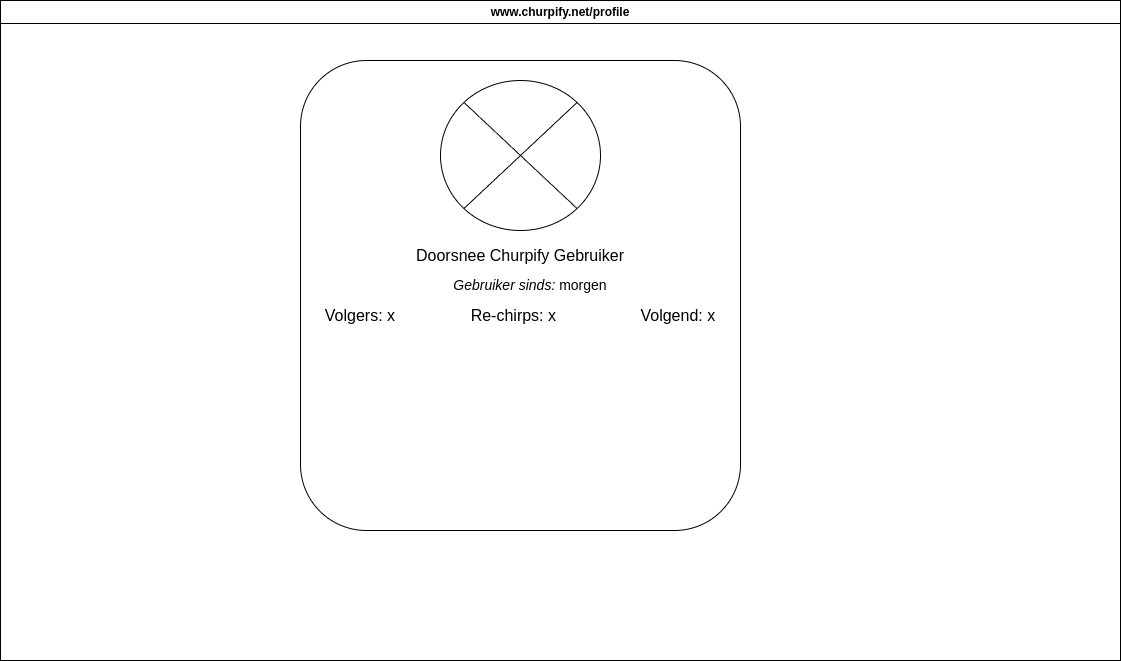

The diagram above was exported from draw.io. Its source (the exported page's mxGraphModel, read from the mxfile embedded in the PNG):
<mxGraphModel dx="1360" dy="843" grid="1" gridSize="10" guides="1" tooltips="1" connect="1" arrows="1" fold="1" page="1" pageScale="1" pageWidth="827" pageHeight="1169" math="0" shadow="0">
  <root>
    <mxCell id="0" />
    <mxCell id="1" parent="0" />
    <mxCell id="QBZt0JNe4HWxU5lZ31Xq-5" value="www.churpify.net/profile" style="swimlane;whiteSpace=wrap;html=1;" parent="1" vertex="1">
      <mxGeometry x="140" y="270" width="1120" height="660" as="geometry" />
    </mxCell>
    <mxCell id="YAL7qmfx202Y2cyzev5e-4" value="" style="rounded=1;whiteSpace=wrap;html=1;" vertex="1" parent="QBZt0JNe4HWxU5lZ31Xq-5">
      <mxGeometry x="300" y="60" width="440" height="470" as="geometry" />
    </mxCell>
    <mxCell id="YAL7qmfx202Y2cyzev5e-3" value="" style="shape=sumEllipse;perimeter=ellipsePerimeter;whiteSpace=wrap;html=1;backgroundOutline=1;" vertex="1" parent="QBZt0JNe4HWxU5lZ31Xq-5">
      <mxGeometry x="440" y="80" width="160" height="150" as="geometry" />
    </mxCell>
    <mxCell id="YAL7qmfx202Y2cyzev5e-5" value="&lt;font style=&quot;font-size: 16px;&quot;&gt;Doorsnee Churpify Gebruiker&lt;/font&gt;" style="text;html=1;align=center;verticalAlign=middle;whiteSpace=wrap;rounded=0;" vertex="1" parent="QBZt0JNe4HWxU5lZ31Xq-5">
      <mxGeometry x="320" y="240" width="400" height="30" as="geometry" />
    </mxCell>
    <mxCell id="YAL7qmfx202Y2cyzev5e-7" value="&lt;font style=&quot;font-size: 14px;&quot;&gt;&lt;i&gt;Gebruiker sinds: &lt;/i&gt;morgen&lt;/font&gt;" style="text;html=1;align=center;verticalAlign=middle;whiteSpace=wrap;rounded=0;" vertex="1" parent="QBZt0JNe4HWxU5lZ31Xq-5">
      <mxGeometry x="330" y="270" width="400" height="30" as="geometry" />
    </mxCell>
    <mxCell id="YAL7qmfx202Y2cyzev5e-10" value="&lt;font style=&quot;font-size: 16px;&quot;&gt;Volgers: x&amp;nbsp; &amp;nbsp; &amp;nbsp; &amp;nbsp; &amp;nbsp; &amp;nbsp; &amp;nbsp; &amp;nbsp; &amp;nbsp;Re-chirps: x&amp;nbsp; &amp;nbsp; &amp;nbsp; &amp;nbsp; &amp;nbsp; &amp;nbsp; &amp;nbsp; &amp;nbsp; &amp;nbsp; &amp;nbsp;Volgend: x&lt;/font&gt;" style="text;html=1;align=center;verticalAlign=middle;whiteSpace=wrap;rounded=0;" vertex="1" parent="QBZt0JNe4HWxU5lZ31Xq-5">
      <mxGeometry x="320" y="300" width="400" height="30" as="geometry" />
    </mxCell>
  </root>
</mxGraphModel>